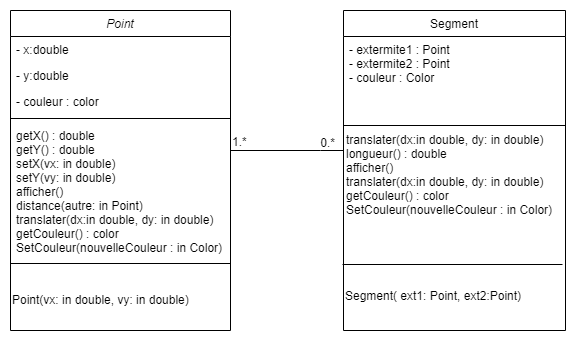

The diagram above was exported from draw.io. Its source (the exported page's mxGraphModel, read from the mxfile embedded in the PNG):
<mxGraphModel dx="992" dy="496" grid="0" gridSize="10" guides="1" tooltips="1" connect="1" arrows="1" fold="1" page="1" pageScale="1" pageWidth="827" pageHeight="1169" math="0" shadow="0">
  <root>
    <mxCell id="WIyWlLk6GJQsqaUBKTNV-0" />
    <mxCell id="WIyWlLk6GJQsqaUBKTNV-1" parent="WIyWlLk6GJQsqaUBKTNV-0" />
    <mxCell id="zkfFHV4jXpPFQw0GAbJ--0" value="Point" style="swimlane;fontStyle=2;align=center;verticalAlign=top;childLayout=stackLayout;horizontal=1;startSize=26;horizontalStack=0;resizeParent=1;resizeLast=0;collapsible=1;marginBottom=0;rounded=0;shadow=0;strokeWidth=1;" parent="WIyWlLk6GJQsqaUBKTNV-1" vertex="1">
      <mxGeometry x="180" y="120" width="220" height="320" as="geometry">
        <mxRectangle x="230" y="140" width="160" height="26" as="alternateBounds" />
      </mxGeometry>
    </mxCell>
    <mxCell id="zkfFHV4jXpPFQw0GAbJ--1" value="- x:double" style="text;align=left;verticalAlign=top;spacingLeft=4;spacingRight=4;overflow=hidden;rotatable=0;points=[[0,0.5],[1,0.5]];portConstraint=eastwest;" parent="zkfFHV4jXpPFQw0GAbJ--0" vertex="1">
      <mxGeometry y="26" width="220" height="26" as="geometry" />
    </mxCell>
    <mxCell id="zkfFHV4jXpPFQw0GAbJ--2" value="- y:double" style="text;align=left;verticalAlign=top;spacingLeft=4;spacingRight=4;overflow=hidden;rotatable=0;points=[[0,0.5],[1,0.5]];portConstraint=eastwest;rounded=0;shadow=0;html=0;" parent="zkfFHV4jXpPFQw0GAbJ--0" vertex="1">
      <mxGeometry y="52" width="220" height="26" as="geometry" />
    </mxCell>
    <mxCell id="zkfFHV4jXpPFQw0GAbJ--3" value="- couleur : color" style="text;align=left;verticalAlign=top;spacingLeft=4;spacingRight=4;overflow=hidden;rotatable=0;points=[[0,0.5],[1,0.5]];portConstraint=eastwest;rounded=0;shadow=0;html=0;" parent="zkfFHV4jXpPFQw0GAbJ--0" vertex="1">
      <mxGeometry y="78" width="220" height="26" as="geometry" />
    </mxCell>
    <mxCell id="zkfFHV4jXpPFQw0GAbJ--4" value="" style="line;html=1;strokeWidth=1;align=left;verticalAlign=middle;spacingTop=-1;spacingLeft=3;spacingRight=3;rotatable=0;labelPosition=right;points=[];portConstraint=eastwest;" parent="zkfFHV4jXpPFQw0GAbJ--0" vertex="1">
      <mxGeometry y="104" width="220" height="8" as="geometry" />
    </mxCell>
    <mxCell id="zkfFHV4jXpPFQw0GAbJ--5" value="getX() : double&#10;getY() : double&#10;setX(vx: in double)&#10;setY(vy: in double)&#10;afficher() &#10;distance(autre: in Point)&#10;translater(dx:in double, dy: in double)&#10;getCouleur() : color&#10;SetCouleur(nouvelleCouleur : in Color)" style="text;align=left;verticalAlign=top;spacingLeft=4;spacingRight=4;overflow=hidden;rotatable=0;points=[[0,0.5],[1,0.5]];portConstraint=eastwest;" parent="zkfFHV4jXpPFQw0GAbJ--0" vertex="1">
      <mxGeometry y="112" width="220" height="138" as="geometry" />
    </mxCell>
    <mxCell id="zkfFHV4jXpPFQw0GAbJ--17" value="Segment" style="swimlane;fontStyle=0;align=center;verticalAlign=top;childLayout=stackLayout;horizontal=1;startSize=26;horizontalStack=0;resizeParent=1;resizeLast=0;collapsible=1;marginBottom=0;rounded=0;shadow=0;strokeWidth=1;" parent="WIyWlLk6GJQsqaUBKTNV-1" vertex="1">
      <mxGeometry x="513" y="120" width="222" height="320" as="geometry">
        <mxRectangle x="550" y="140" width="160" height="26" as="alternateBounds" />
      </mxGeometry>
    </mxCell>
    <mxCell id="zkfFHV4jXpPFQw0GAbJ--18" value="- extermite1 : Point&#10;- extermite2 : Point&#10;- couleur : Color&#10;" style="text;align=left;verticalAlign=top;spacingLeft=4;spacingRight=4;overflow=hidden;rotatable=0;points=[[0,0.5],[1,0.5]];portConstraint=eastwest;" parent="zkfFHV4jXpPFQw0GAbJ--17" vertex="1">
      <mxGeometry y="26" width="222" height="54" as="geometry" />
    </mxCell>
    <mxCell id="zkfFHV4jXpPFQw0GAbJ--23" value="" style="line;html=1;strokeWidth=1;align=left;verticalAlign=middle;spacingTop=-1;spacingLeft=3;spacingRight=3;rotatable=0;labelPosition=right;points=[];portConstraint=eastwest;" parent="zkfFHV4jXpPFQw0GAbJ--17" vertex="1">
      <mxGeometry y="80" width="222" height="70" as="geometry" />
    </mxCell>
    <mxCell id="zkfFHV4jXpPFQw0GAbJ--26" value="" style="endArrow=none;shadow=0;strokeWidth=1;rounded=0;endFill=0;edgeStyle=elbowEdgeStyle;elbow=vertical;" parent="WIyWlLk6GJQsqaUBKTNV-1" source="zkfFHV4jXpPFQw0GAbJ--0" target="zkfFHV4jXpPFQw0GAbJ--17" edge="1">
      <mxGeometry x="0.5" y="41" relative="1" as="geometry">
        <mxPoint x="380" y="192" as="sourcePoint" />
        <mxPoint x="540" y="192" as="targetPoint" />
        <mxPoint x="-40" y="32" as="offset" />
        <Array as="points">
          <mxPoint x="490" y="260" />
        </Array>
      </mxGeometry>
    </mxCell>
    <mxCell id="zkfFHV4jXpPFQw0GAbJ--27" value="1.*" style="resizable=0;align=left;verticalAlign=bottom;labelBackgroundColor=none;fontSize=12;" parent="zkfFHV4jXpPFQw0GAbJ--26" connectable="0" vertex="1">
      <mxGeometry x="-1" relative="1" as="geometry">
        <mxPoint as="offset" />
      </mxGeometry>
    </mxCell>
    <mxCell id="zkfFHV4jXpPFQw0GAbJ--28" value="0.*" style="resizable=0;align=right;verticalAlign=bottom;labelBackgroundColor=none;fontSize=12;" parent="zkfFHV4jXpPFQw0GAbJ--26" connectable="0" vertex="1">
      <mxGeometry x="1" relative="1" as="geometry">
        <mxPoint x="-7" y="1" as="offset" />
      </mxGeometry>
    </mxCell>
    <mxCell id="A--j-Bp7_eXrMNkUeYCt-9" value="translater(dx:in double, dy: in double)&#10;longueur() : double&#10;afficher() &#10;translater(dx:in double, dy: in double)&#10;getCouleur() : color&#10;SetCouleur(nouvelleCouleur : in Color)" style="text;align=left;verticalAlign=top;spacingLeft=4;spacingRight=4;overflow=hidden;rotatable=0;points=[[0,0.5],[1,0.5]];portConstraint=eastwest;" vertex="1" parent="WIyWlLk6GJQsqaUBKTNV-1">
      <mxGeometry x="510" y="236" width="220" height="138" as="geometry" />
    </mxCell>
    <mxCell id="A--j-Bp7_eXrMNkUeYCt-10" value="" style="line;html=1;strokeWidth=1;align=left;verticalAlign=middle;spacingTop=-1;spacingLeft=3;spacingRight=3;rotatable=0;labelPosition=right;points=[];portConstraint=eastwest;" vertex="1" parent="WIyWlLk6GJQsqaUBKTNV-1">
      <mxGeometry x="180" y="369" width="220" height="8" as="geometry" />
    </mxCell>
    <mxCell id="A--j-Bp7_eXrMNkUeYCt-11" value="" style="line;html=1;strokeWidth=1;align=left;verticalAlign=middle;spacingTop=-1;spacingLeft=3;spacingRight=3;rotatable=0;labelPosition=right;points=[];portConstraint=eastwest;" vertex="1" parent="WIyWlLk6GJQsqaUBKTNV-1">
      <mxGeometry x="512" y="370" width="220" height="8" as="geometry" />
    </mxCell>
    <mxCell id="A--j-Bp7_eXrMNkUeYCt-12" value="Point(vx: in double, vy: in double)" style="text;html=1;strokeColor=none;fillColor=none;align=left;verticalAlign=middle;whiteSpace=wrap;rounded=0;" vertex="1" parent="WIyWlLk6GJQsqaUBKTNV-1">
      <mxGeometry x="180" y="380" width="220" height="60" as="geometry" />
    </mxCell>
    <mxCell id="A--j-Bp7_eXrMNkUeYCt-13" value="Segment( ext1: Point, ext2:Point)" style="text;html=1;strokeColor=none;fillColor=none;align=left;verticalAlign=middle;whiteSpace=wrap;rounded=0;" vertex="1" parent="WIyWlLk6GJQsqaUBKTNV-1">
      <mxGeometry x="513" y="376" width="220" height="60" as="geometry" />
    </mxCell>
  </root>
</mxGraphModel>